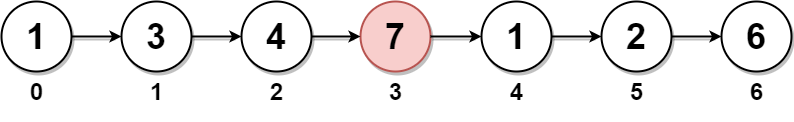

The diagram above was exported from draw.io. Its source (the exported page's mxGraphModel, read from the mxfile embedded in the PNG):
<mxGraphModel dx="1888" dy="521" grid="1" gridSize="10" guides="1" tooltips="1" connect="1" arrows="1" fold="1" page="1" pageScale="1" pageWidth="850" pageHeight="1100" math="0" shadow="0">
  <root>
    <mxCell id="0" />
    <mxCell id="1" parent="0" />
    <mxCell id="M9GOEuiwONn0rCt6y_De-1" value="3" style="ellipse;whiteSpace=wrap;html=1;aspect=fixed;strokeWidth=2;fontSize=36;fontStyle=1;shadow=1;" parent="1" vertex="1">
      <mxGeometry x="120" y="230" width="70" height="70" as="geometry" />
    </mxCell>
    <mxCell id="d9ZTYzG-786LDcMrETWf-2" value="" style="endArrow=none;html=1;fontSize=36;strokeWidth=2;shadow=1;entryX=1;entryY=0.5;entryDx=0;entryDy=0;startArrow=classic;startFill=1;" parent="1" source="M9GOEuiwONn0rCt6y_De-1" target="AVXQq24UL09677KMHKuT-3" edge="1">
      <mxGeometry width="50" height="50" relative="1" as="geometry">
        <mxPoint x="130" y="340" as="sourcePoint" />
        <mxPoint x="310" y="164.14" as="targetPoint" />
      </mxGeometry>
    </mxCell>
    <mxCell id="AVXQq24UL09677KMHKuT-3" value="1" style="ellipse;whiteSpace=wrap;html=1;aspect=fixed;strokeWidth=2;fontSize=36;fontStyle=1;shadow=1;" parent="1" vertex="1">
      <mxGeometry y="230" width="70" height="70" as="geometry" />
    </mxCell>
    <mxCell id="AVXQq24UL09677KMHKuT-4" value="6" style="ellipse;whiteSpace=wrap;html=1;aspect=fixed;strokeWidth=2;fontSize=36;fontStyle=1;shadow=1;" parent="1" vertex="1">
      <mxGeometry x="720" y="230" width="70" height="70" as="geometry" />
    </mxCell>
    <mxCell id="AVXQq24UL09677KMHKuT-5" value="4" style="ellipse;whiteSpace=wrap;html=1;aspect=fixed;strokeWidth=2;fontSize=36;fontStyle=1;shadow=1;" parent="1" vertex="1">
      <mxGeometry x="240" y="230" width="70" height="70" as="geometry" />
    </mxCell>
    <mxCell id="AVXQq24UL09677KMHKuT-7" value="2" style="ellipse;whiteSpace=wrap;html=1;aspect=fixed;strokeWidth=2;fontSize=36;fontStyle=1;shadow=1;" parent="1" vertex="1">
      <mxGeometry x="600" y="230" width="70" height="70" as="geometry" />
    </mxCell>
    <mxCell id="AVXQq24UL09677KMHKuT-8" value="1" style="ellipse;whiteSpace=wrap;html=1;aspect=fixed;strokeWidth=2;fontSize=36;fontStyle=1;shadow=1;" parent="1" vertex="1">
      <mxGeometry x="480" y="230" width="70" height="70" as="geometry" />
    </mxCell>
    <mxCell id="AVXQq24UL09677KMHKuT-9" value="7" style="ellipse;whiteSpace=wrap;html=1;aspect=fixed;strokeWidth=2;fontSize=36;fontStyle=1;shadow=1;fillColor=#f8cecc;strokeColor=#b85450;" parent="1" vertex="1">
      <mxGeometry x="359" y="230" width="70" height="70" as="geometry" />
    </mxCell>
    <mxCell id="AVXQq24UL09677KMHKuT-11" value="" style="endArrow=none;html=1;fontSize=36;strokeWidth=2;shadow=1;entryX=1;entryY=0.5;entryDx=0;entryDy=0;startArrow=classic;startFill=1;exitX=0;exitY=0.5;exitDx=0;exitDy=0;" parent="1" source="AVXQq24UL09677KMHKuT-4" target="AVXQq24UL09677KMHKuT-7" edge="1">
      <mxGeometry width="50" height="50" relative="1" as="geometry">
        <mxPoint x="670" y="310" as="sourcePoint" />
        <mxPoint x="720" y="310" as="targetPoint" />
      </mxGeometry>
    </mxCell>
    <mxCell id="AVXQq24UL09677KMHKuT-12" value="" style="endArrow=none;html=1;fontSize=36;strokeWidth=2;shadow=1;entryX=1;entryY=0.5;entryDx=0;entryDy=0;startArrow=classic;startFill=1;exitX=0;exitY=0.5;exitDx=0;exitDy=0;" parent="1" source="AVXQq24UL09677KMHKuT-7" target="AVXQq24UL09677KMHKuT-8" edge="1">
      <mxGeometry width="50" height="50" relative="1" as="geometry">
        <mxPoint x="550" y="330" as="sourcePoint" />
        <mxPoint x="600" y="330" as="targetPoint" />
      </mxGeometry>
    </mxCell>
    <mxCell id="AVXQq24UL09677KMHKuT-13" value="" style="endArrow=none;html=1;fontSize=36;strokeWidth=2;shadow=1;entryX=1;entryY=0.5;entryDx=0;entryDy=0;startArrow=classic;startFill=1;exitX=0;exitY=0.5;exitDx=0;exitDy=0;" parent="1" source="AVXQq24UL09677KMHKuT-8" target="AVXQq24UL09677KMHKuT-9" edge="1">
      <mxGeometry width="50" height="50" relative="1" as="geometry">
        <mxPoint x="440" y="350" as="sourcePoint" />
        <mxPoint x="490" y="350" as="targetPoint" />
      </mxGeometry>
    </mxCell>
    <mxCell id="AVXQq24UL09677KMHKuT-14" value="" style="endArrow=none;html=1;fontSize=36;strokeWidth=2;shadow=1;startArrow=classic;startFill=1;exitX=0;exitY=0.5;exitDx=0;exitDy=0;entryX=1;entryY=0.5;entryDx=0;entryDy=0;" parent="1" source="AVXQq24UL09677KMHKuT-9" target="AVXQq24UL09677KMHKuT-5" edge="1">
      <mxGeometry width="50" height="50" relative="1" as="geometry">
        <mxPoint x="320" y="310" as="sourcePoint" />
        <mxPoint x="370" y="310.5" as="targetPoint" />
      </mxGeometry>
    </mxCell>
    <mxCell id="AVXQq24UL09677KMHKuT-15" value="" style="endArrow=none;html=1;fontSize=36;strokeWidth=2;shadow=1;entryX=1;entryY=0.5;entryDx=0;entryDy=0;startArrow=classic;startFill=1;" parent="1" source="AVXQq24UL09677KMHKuT-5" target="M9GOEuiwONn0rCt6y_De-1" edge="1">
      <mxGeometry width="50" height="50" relative="1" as="geometry">
        <mxPoint x="200" y="300" as="sourcePoint" />
        <mxPoint x="250" y="300" as="targetPoint" />
      </mxGeometry>
    </mxCell>
    <mxCell id="yrxBc4u_sx7dTbxMsPma-2" value="&lt;h1&gt;0&lt;/h1&gt;" style="text;html=1;align=center;verticalAlign=middle;resizable=0;points=[];autosize=1;strokeColor=none;fillColor=none;" vertex="1" parent="1">
      <mxGeometry x="20" y="295" width="30" height="50" as="geometry" />
    </mxCell>
    <mxCell id="yrxBc4u_sx7dTbxMsPma-3" value="&lt;h1&gt;1&lt;/h1&gt;" style="text;html=1;align=center;verticalAlign=middle;resizable=0;points=[];autosize=1;strokeColor=none;fillColor=none;" vertex="1" parent="1">
      <mxGeometry x="140" y="295" width="30" height="50" as="geometry" />
    </mxCell>
    <mxCell id="yrxBc4u_sx7dTbxMsPma-8" value="&lt;h1&gt;2&lt;/h1&gt;" style="text;html=1;align=center;verticalAlign=middle;resizable=0;points=[];autosize=1;strokeColor=none;fillColor=none;" vertex="1" parent="1">
      <mxGeometry x="260" y="295" width="30" height="50" as="geometry" />
    </mxCell>
    <mxCell id="yrxBc4u_sx7dTbxMsPma-9" value="&lt;h1&gt;3&lt;/h1&gt;" style="text;html=1;align=center;verticalAlign=middle;resizable=0;points=[];autosize=1;strokeColor=none;fillColor=none;" vertex="1" parent="1">
      <mxGeometry x="379" y="295" width="30" height="50" as="geometry" />
    </mxCell>
    <mxCell id="yrxBc4u_sx7dTbxMsPma-10" value="&lt;h1&gt;4&lt;/h1&gt;" style="text;html=1;align=center;verticalAlign=middle;resizable=0;points=[];autosize=1;strokeColor=none;fillColor=none;" vertex="1" parent="1">
      <mxGeometry x="500" y="295" width="30" height="50" as="geometry" />
    </mxCell>
    <mxCell id="yrxBc4u_sx7dTbxMsPma-11" value="&lt;h1&gt;5&lt;/h1&gt;" style="text;html=1;align=center;verticalAlign=middle;resizable=0;points=[];autosize=1;strokeColor=none;fillColor=none;" vertex="1" parent="1">
      <mxGeometry x="620" y="295" width="30" height="50" as="geometry" />
    </mxCell>
    <mxCell id="yrxBc4u_sx7dTbxMsPma-12" value="&lt;h1&gt;6&lt;/h1&gt;" style="text;html=1;align=center;verticalAlign=middle;resizable=0;points=[];autosize=1;strokeColor=none;fillColor=none;" vertex="1" parent="1">
      <mxGeometry x="740" y="295" width="30" height="50" as="geometry" />
    </mxCell>
  </root>
</mxGraphModel>